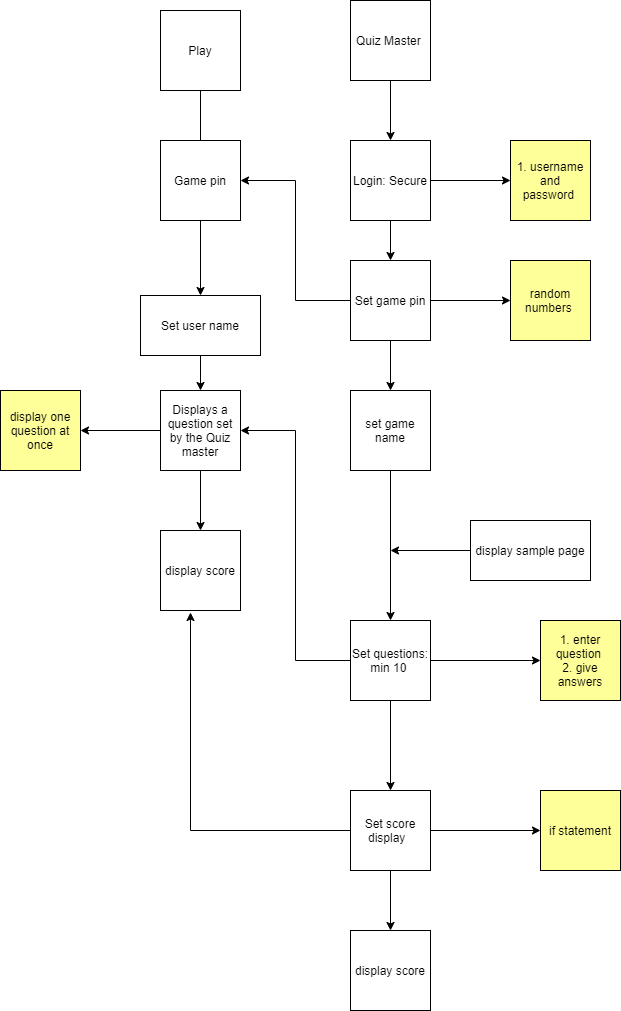

The diagram above was exported from draw.io. Its source (the exported page's mxGraphModel, read from the mxfile embedded in the PNG):
<mxGraphModel dx="1422" dy="762" grid="1" gridSize="10" guides="1" tooltips="1" connect="1" arrows="1" fold="1" page="1" pageScale="1" pageWidth="1100" pageHeight="850" background="none" math="0" shadow="0">
  <root>
    <mxCell id="0" />
    <mxCell id="1" parent="0" />
    <mxCell id="338OQ-Umd31kus98K4cu-78" value="1. enter question&amp;nbsp;&lt;br&gt;2. give answers" style="whiteSpace=wrap;html=1;aspect=fixed;fillColor=#FFFF99;" vertex="1" parent="1">
      <mxGeometry x="640" y="720" width="80" height="80" as="geometry" />
    </mxCell>
    <mxCell id="338OQ-Umd31kus98K4cu-32" style="edgeStyle=orthogonalEdgeStyle;rounded=0;orthogonalLoop=1;jettySize=auto;html=1;exitX=0.5;exitY=1;exitDx=0;exitDy=0;" edge="1" parent="1" source="338OQ-Umd31kus98K4cu-30">
      <mxGeometry relative="1" as="geometry">
        <mxPoint x="300" y="290" as="targetPoint" />
      </mxGeometry>
    </mxCell>
    <mxCell id="338OQ-Umd31kus98K4cu-30" value="Play" style="whiteSpace=wrap;html=1;aspect=fixed;" vertex="1" parent="1">
      <mxGeometry x="260" y="110" width="80" height="80" as="geometry" />
    </mxCell>
    <mxCell id="338OQ-Umd31kus98K4cu-38" style="edgeStyle=orthogonalEdgeStyle;rounded=0;orthogonalLoop=1;jettySize=auto;html=1;exitX=0.5;exitY=1;exitDx=0;exitDy=0;entryX=0.5;entryY=0;entryDx=0;entryDy=0;" edge="1" parent="1" source="338OQ-Umd31kus98K4cu-31" target="338OQ-Umd31kus98K4cu-37">
      <mxGeometry relative="1" as="geometry" />
    </mxCell>
    <mxCell id="338OQ-Umd31kus98K4cu-31" value="Quiz Master&amp;nbsp;" style="whiteSpace=wrap;html=1;aspect=fixed;" vertex="1" parent="1">
      <mxGeometry x="450" y="100" width="80" height="80" as="geometry" />
    </mxCell>
    <mxCell id="338OQ-Umd31kus98K4cu-62" style="edgeStyle=orthogonalEdgeStyle;rounded=0;orthogonalLoop=1;jettySize=auto;html=1;exitX=0.5;exitY=1;exitDx=0;exitDy=0;" edge="1" parent="1" source="338OQ-Umd31kus98K4cu-33" target="338OQ-Umd31kus98K4cu-61">
      <mxGeometry relative="1" as="geometry" />
    </mxCell>
    <mxCell id="338OQ-Umd31kus98K4cu-33" value="Game pin" style="whiteSpace=wrap;html=1;aspect=fixed;" vertex="1" parent="1">
      <mxGeometry x="260" y="240" width="80" height="80" as="geometry" />
    </mxCell>
    <mxCell id="338OQ-Umd31kus98K4cu-64" style="edgeStyle=orthogonalEdgeStyle;rounded=0;orthogonalLoop=1;jettySize=auto;html=1;exitX=0.5;exitY=1;exitDx=0;exitDy=0;" edge="1" parent="1" source="338OQ-Umd31kus98K4cu-36" target="338OQ-Umd31kus98K4cu-49">
      <mxGeometry relative="1" as="geometry" />
    </mxCell>
    <mxCell id="338OQ-Umd31kus98K4cu-82" value="" style="edgeStyle=orthogonalEdgeStyle;rounded=0;orthogonalLoop=1;jettySize=auto;html=1;" edge="1" parent="1" source="338OQ-Umd31kus98K4cu-36" target="338OQ-Umd31kus98K4cu-81">
      <mxGeometry relative="1" as="geometry" />
    </mxCell>
    <mxCell id="338OQ-Umd31kus98K4cu-36" value="Displays a question set by the Quiz master" style="whiteSpace=wrap;html=1;aspect=fixed;" vertex="1" parent="1">
      <mxGeometry x="260" y="490" width="80" height="80" as="geometry" />
    </mxCell>
    <mxCell id="338OQ-Umd31kus98K4cu-43" style="edgeStyle=orthogonalEdgeStyle;rounded=0;orthogonalLoop=1;jettySize=auto;html=1;exitX=0.5;exitY=1;exitDx=0;exitDy=0;entryX=0.5;entryY=0;entryDx=0;entryDy=0;" edge="1" parent="1" source="338OQ-Umd31kus98K4cu-37">
      <mxGeometry relative="1" as="geometry">
        <mxPoint x="490" y="360" as="targetPoint" />
      </mxGeometry>
    </mxCell>
    <mxCell id="338OQ-Umd31kus98K4cu-73" value="" style="edgeStyle=orthogonalEdgeStyle;rounded=0;orthogonalLoop=1;jettySize=auto;html=1;" edge="1" parent="1" source="338OQ-Umd31kus98K4cu-37" target="338OQ-Umd31kus98K4cu-72">
      <mxGeometry relative="1" as="geometry" />
    </mxCell>
    <mxCell id="338OQ-Umd31kus98K4cu-37" value="Login: Secure" style="whiteSpace=wrap;html=1;aspect=fixed;" vertex="1" parent="1">
      <mxGeometry x="450" y="240" width="80" height="80" as="geometry" />
    </mxCell>
    <mxCell id="338OQ-Umd31kus98K4cu-58" style="edgeStyle=orthogonalEdgeStyle;rounded=0;orthogonalLoop=1;jettySize=auto;html=1;exitX=0.5;exitY=1;exitDx=0;exitDy=0;entryX=0.5;entryY=0;entryDx=0;entryDy=0;" edge="1" parent="1" source="338OQ-Umd31kus98K4cu-39" target="338OQ-Umd31kus98K4cu-56">
      <mxGeometry relative="1" as="geometry" />
    </mxCell>
    <mxCell id="338OQ-Umd31kus98K4cu-74" style="edgeStyle=orthogonalEdgeStyle;rounded=0;orthogonalLoop=1;jettySize=auto;html=1;exitX=1;exitY=0.5;exitDx=0;exitDy=0;" edge="1" parent="1" source="338OQ-Umd31kus98K4cu-39">
      <mxGeometry relative="1" as="geometry">
        <mxPoint x="610" y="400" as="targetPoint" />
      </mxGeometry>
    </mxCell>
    <mxCell id="338OQ-Umd31kus98K4cu-86" style="edgeStyle=orthogonalEdgeStyle;rounded=0;orthogonalLoop=1;jettySize=auto;html=1;exitX=0;exitY=0.5;exitDx=0;exitDy=0;entryX=1;entryY=0.5;entryDx=0;entryDy=0;" edge="1" parent="1" source="338OQ-Umd31kus98K4cu-39" target="338OQ-Umd31kus98K4cu-33">
      <mxGeometry relative="1" as="geometry" />
    </mxCell>
    <mxCell id="338OQ-Umd31kus98K4cu-39" value="Set game pin" style="whiteSpace=wrap;html=1;aspect=fixed;" vertex="1" parent="1">
      <mxGeometry x="450" y="360" width="80" height="80" as="geometry" />
    </mxCell>
    <mxCell id="338OQ-Umd31kus98K4cu-60" style="edgeStyle=orthogonalEdgeStyle;rounded=0;orthogonalLoop=1;jettySize=auto;html=1;exitX=0.5;exitY=1;exitDx=0;exitDy=0;" edge="1" parent="1" source="338OQ-Umd31kus98K4cu-45" target="338OQ-Umd31kus98K4cu-51">
      <mxGeometry relative="1" as="geometry" />
    </mxCell>
    <mxCell id="338OQ-Umd31kus98K4cu-76" style="edgeStyle=orthogonalEdgeStyle;rounded=0;orthogonalLoop=1;jettySize=auto;html=1;exitX=0;exitY=0.5;exitDx=0;exitDy=0;entryX=1;entryY=0.5;entryDx=0;entryDy=0;" edge="1" parent="1" source="338OQ-Umd31kus98K4cu-45" target="338OQ-Umd31kus98K4cu-36">
      <mxGeometry relative="1" as="geometry" />
    </mxCell>
    <mxCell id="338OQ-Umd31kus98K4cu-77" style="edgeStyle=orthogonalEdgeStyle;rounded=0;orthogonalLoop=1;jettySize=auto;html=1;exitX=1;exitY=0.5;exitDx=0;exitDy=0;" edge="1" parent="1" source="338OQ-Umd31kus98K4cu-45">
      <mxGeometry relative="1" as="geometry">
        <mxPoint x="640" y="760" as="targetPoint" />
      </mxGeometry>
    </mxCell>
    <mxCell id="338OQ-Umd31kus98K4cu-45" value="Set questions: min 10&amp;nbsp;" style="whiteSpace=wrap;html=1;aspect=fixed;" vertex="1" parent="1">
      <mxGeometry x="450" y="720" width="80" height="80" as="geometry" />
    </mxCell>
    <mxCell id="338OQ-Umd31kus98K4cu-49" value="display score" style="whiteSpace=wrap;html=1;aspect=fixed;" vertex="1" parent="1">
      <mxGeometry x="260" y="630" width="80" height="80" as="geometry" />
    </mxCell>
    <mxCell id="338OQ-Umd31kus98K4cu-71" style="edgeStyle=orthogonalEdgeStyle;rounded=0;orthogonalLoop=1;jettySize=auto;html=1;exitX=0.5;exitY=1;exitDx=0;exitDy=0;" edge="1" parent="1" source="338OQ-Umd31kus98K4cu-51" target="338OQ-Umd31kus98K4cu-70">
      <mxGeometry relative="1" as="geometry" />
    </mxCell>
    <mxCell id="338OQ-Umd31kus98K4cu-83" style="edgeStyle=orthogonalEdgeStyle;rounded=0;orthogonalLoop=1;jettySize=auto;html=1;exitX=1;exitY=0.5;exitDx=0;exitDy=0;" edge="1" parent="1" source="338OQ-Umd31kus98K4cu-51">
      <mxGeometry relative="1" as="geometry">
        <mxPoint x="640" y="930" as="targetPoint" />
      </mxGeometry>
    </mxCell>
    <mxCell id="338OQ-Umd31kus98K4cu-88" style="edgeStyle=orthogonalEdgeStyle;rounded=0;orthogonalLoop=1;jettySize=auto;html=1;exitX=0;exitY=0.5;exitDx=0;exitDy=0;entryX=0.375;entryY=1.025;entryDx=0;entryDy=0;entryPerimeter=0;" edge="1" parent="1" source="338OQ-Umd31kus98K4cu-51" target="338OQ-Umd31kus98K4cu-49">
      <mxGeometry relative="1" as="geometry" />
    </mxCell>
    <mxCell id="338OQ-Umd31kus98K4cu-51" value="Set score display&amp;nbsp;&amp;nbsp;" style="whiteSpace=wrap;html=1;aspect=fixed;" vertex="1" parent="1">
      <mxGeometry x="450" y="890" width="80" height="80" as="geometry" />
    </mxCell>
    <mxCell id="338OQ-Umd31kus98K4cu-68" style="edgeStyle=orthogonalEdgeStyle;rounded=0;orthogonalLoop=1;jettySize=auto;html=1;exitX=0.5;exitY=1;exitDx=0;exitDy=0;entryX=0.5;entryY=0;entryDx=0;entryDy=0;" edge="1" parent="1" source="338OQ-Umd31kus98K4cu-56" target="338OQ-Umd31kus98K4cu-45">
      <mxGeometry relative="1" as="geometry" />
    </mxCell>
    <mxCell id="338OQ-Umd31kus98K4cu-56" value="set game name" style="whiteSpace=wrap;html=1;aspect=fixed;" vertex="1" parent="1">
      <mxGeometry x="450" y="490" width="80" height="80" as="geometry" />
    </mxCell>
    <mxCell id="338OQ-Umd31kus98K4cu-63" style="edgeStyle=orthogonalEdgeStyle;rounded=0;orthogonalLoop=1;jettySize=auto;html=1;exitX=0.5;exitY=1;exitDx=0;exitDy=0;entryX=0.5;entryY=0;entryDx=0;entryDy=0;" edge="1" parent="1" source="338OQ-Umd31kus98K4cu-61" target="338OQ-Umd31kus98K4cu-36">
      <mxGeometry relative="1" as="geometry" />
    </mxCell>
    <mxCell id="338OQ-Umd31kus98K4cu-61" value="Set user name" style="rounded=0;whiteSpace=wrap;html=1;" vertex="1" parent="1">
      <mxGeometry x="240" y="395" width="120" height="60" as="geometry" />
    </mxCell>
    <mxCell id="338OQ-Umd31kus98K4cu-69" style="edgeStyle=orthogonalEdgeStyle;rounded=0;orthogonalLoop=1;jettySize=auto;html=1;exitX=0;exitY=0.5;exitDx=0;exitDy=0;" edge="1" parent="1" source="338OQ-Umd31kus98K4cu-67">
      <mxGeometry relative="1" as="geometry">
        <mxPoint x="490" y="650" as="targetPoint" />
      </mxGeometry>
    </mxCell>
    <mxCell id="338OQ-Umd31kus98K4cu-67" value="display sample page" style="rounded=0;whiteSpace=wrap;html=1;" vertex="1" parent="1">
      <mxGeometry x="570" y="620" width="120" height="60" as="geometry" />
    </mxCell>
    <mxCell id="338OQ-Umd31kus98K4cu-70" value="display score" style="whiteSpace=wrap;html=1;aspect=fixed;" vertex="1" parent="1">
      <mxGeometry x="450" y="1030" width="80" height="80" as="geometry" />
    </mxCell>
    <mxCell id="338OQ-Umd31kus98K4cu-72" value="1. username and password&amp;nbsp;" style="whiteSpace=wrap;html=1;aspect=fixed;fillColor=#FFFF99;" vertex="1" parent="1">
      <mxGeometry x="610" y="240" width="80" height="80" as="geometry" />
    </mxCell>
    <mxCell id="338OQ-Umd31kus98K4cu-75" value="random numbers&amp;nbsp;" style="whiteSpace=wrap;html=1;aspect=fixed;fillColor=#FFFF99;" vertex="1" parent="1">
      <mxGeometry x="610" y="360" width="80" height="80" as="geometry" />
    </mxCell>
    <mxCell id="338OQ-Umd31kus98K4cu-81" value="display one question at once" style="whiteSpace=wrap;html=1;aspect=fixed;fillColor=#FFFF99;" vertex="1" parent="1">
      <mxGeometry x="100" y="490" width="80" height="80" as="geometry" />
    </mxCell>
    <mxCell id="338OQ-Umd31kus98K4cu-84" value="if statement" style="whiteSpace=wrap;html=1;aspect=fixed;fillColor=#FFFF99;" vertex="1" parent="1">
      <mxGeometry x="640" y="890" width="80" height="80" as="geometry" />
    </mxCell>
  </root>
</mxGraphModel>